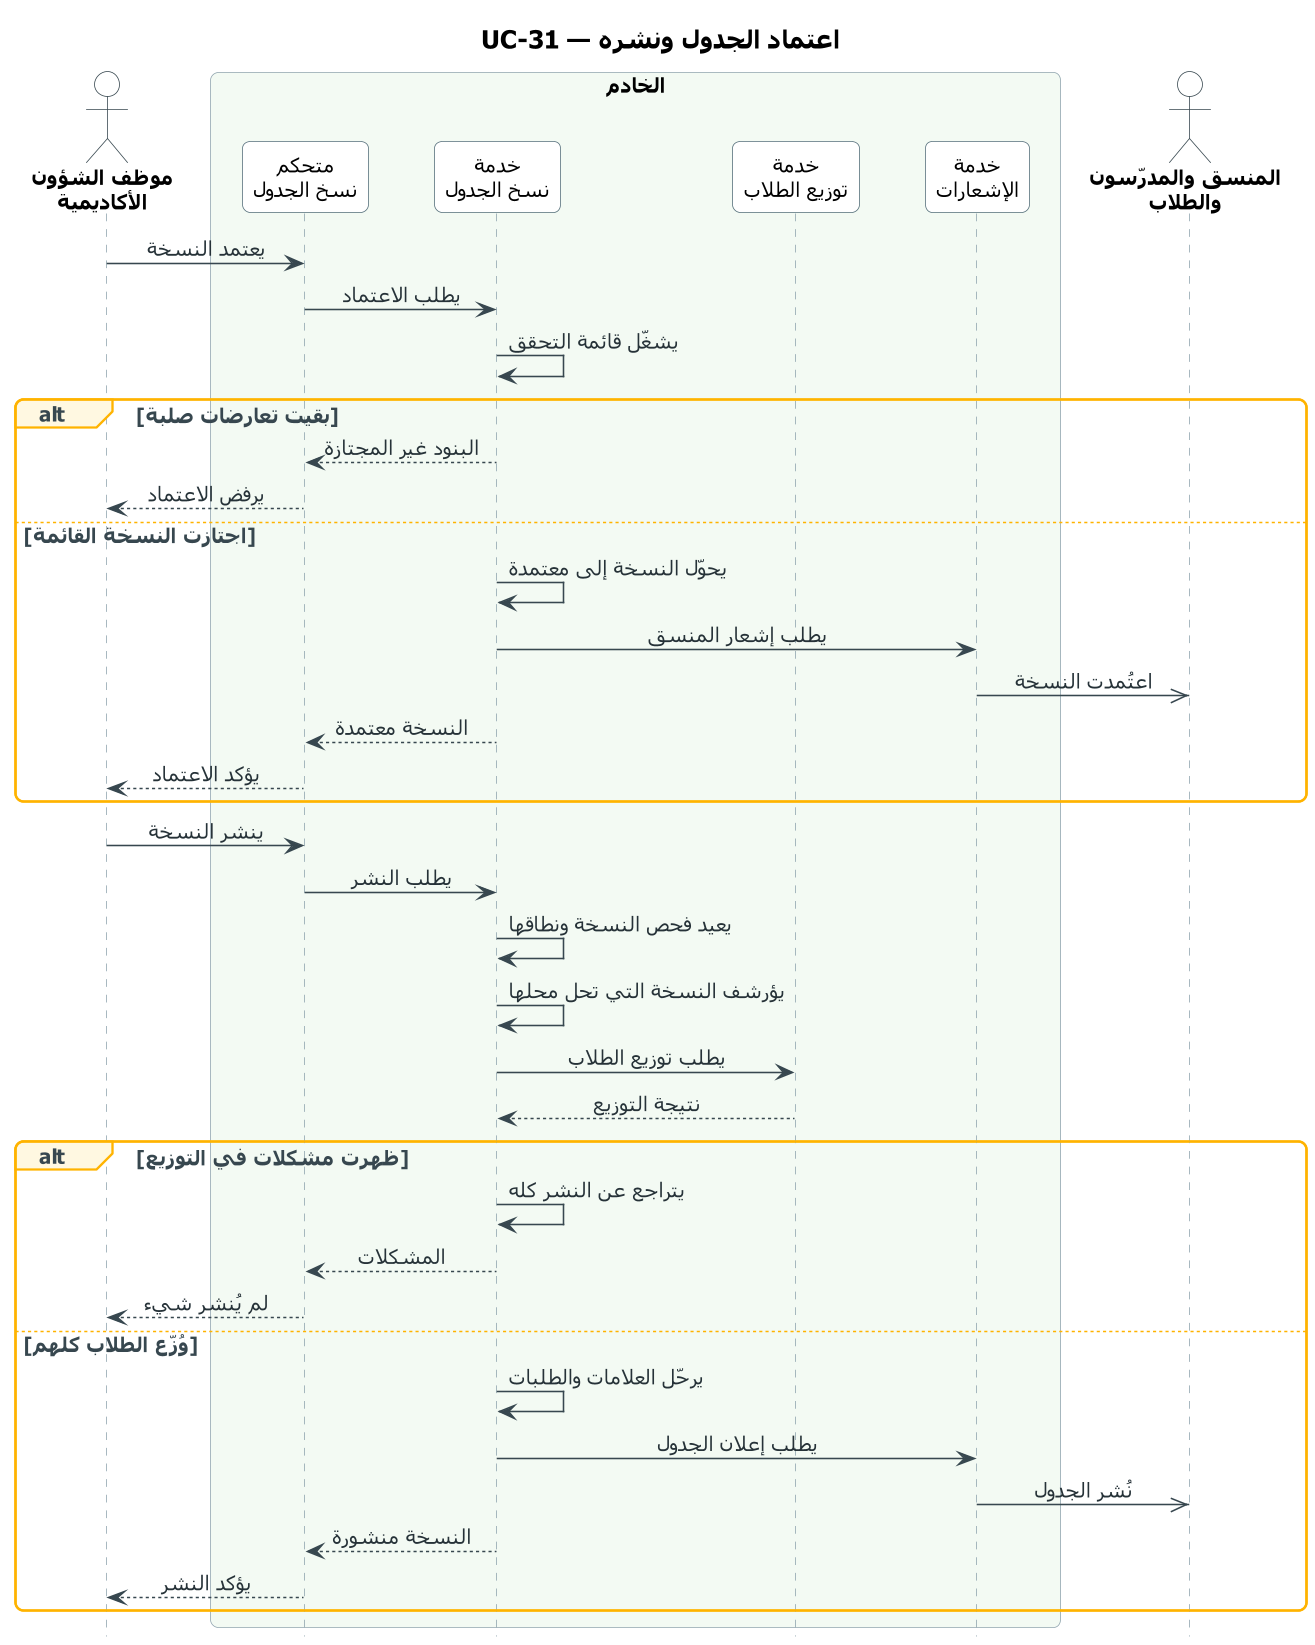

The diagram above was rendered by PlantUML. Its source (embedded in the PNG):
@startuml UC-31_approve_publish_schedule
skinparam dpi 150
' ===== النمط الموحّد (مثل مخططات النشاط) =====
skinparam defaultFontName Tahoma
skinparam defaultFontSize 13
skinparam shadowing false
skinparam roundcorner 10
skinparam ArrowColor #37474F
skinparam ArrowFontColor #263238
skinparam TitleFontSize 16
skinparam TitleFontStyle bold
skinparam ParticipantBackgroundColor #FFFFFF
skinparam ParticipantBorderColor #546E7A
skinparam ParticipantFontSize 13
skinparam ActorBackgroundColor #FFFFFF
skinparam ActorBorderColor #37474F
skinparam ActorFontSize 13
skinparam ActorFontStyle bold
skinparam SequenceLifeLineBorderColor #90A4AE
skinparam SequenceBoxBorderColor #90A4AE
skinparam SequenceBoxFontSize 14
skinparam SequenceBoxFontStyle bold
skinparam SequenceGroupBorderColor #FFB300
skinparam SequenceGroupBackgroundColor #FFF8E1
skinparam SequenceGroupFontColor #37474F
skinparam SequenceGroupHeaderFontColor #37474F
skinparam sequenceMessageAlign center
skinparam ParticipantPadding 16
skinparam BoxPadding 12
hide footbox
' ===== المخطط =====
title UC-31 — اعتماد الجدول ونشره

actor "موظف الشؤون\nالأكاديمية" as U
box "الخادم" #F3FAF3
  participant "متحكم\nنسخ الجدول" as VC
  participant "خدمة\nنسخ الجدول" as VS
  participant "خدمة\nتوزيع الطلاب" as SS
  participant "خدمة\nالإشعارات" as NS
end box
actor "المنسق والمدرّسون\nوالطلاب" as R

U -> VC : يعتمد النسخة
VC -> VS : يطلب الاعتماد
VS -> VS : يشغّل قائمة التحقق
alt بقيت تعارضات صلبة
  VS --> VC : البنود غير المجتازة
  VC --> U : يرفض الاعتماد
else اجتازت النسخة القائمة
  VS -> VS : يحوّل النسخة إلى معتمدة
  VS -> NS : يطلب إشعار المنسق
  NS ->> R : اعتُمدت النسخة
  VS --> VC : النسخة معتمدة
  VC --> U : يؤكد الاعتماد
end
U -> VC : ينشر النسخة
VC -> VS : يطلب النشر
VS -> VS : يعيد فحص النسخة ونطاقها
VS -> VS : يؤرشف النسخة التي تحل محلها
VS -> SS : يطلب توزيع الطلاب
SS --> VS : نتيجة التوزيع
alt ظهرت مشكلات في التوزيع
  VS -> VS : يتراجع عن النشر كله
  VS --> VC : المشكلات
  VC --> U : لم يُنشر شيء
else وُزّع الطلاب كلهم
  VS -> VS : يرحّل العلامات والطلبات
  VS -> NS : يطلب إعلان الجدول
  NS ->> R : نُشر الجدول
  VS --> VC : النسخة منشورة
  VC --> U : يؤكد النشر
end
@enduml